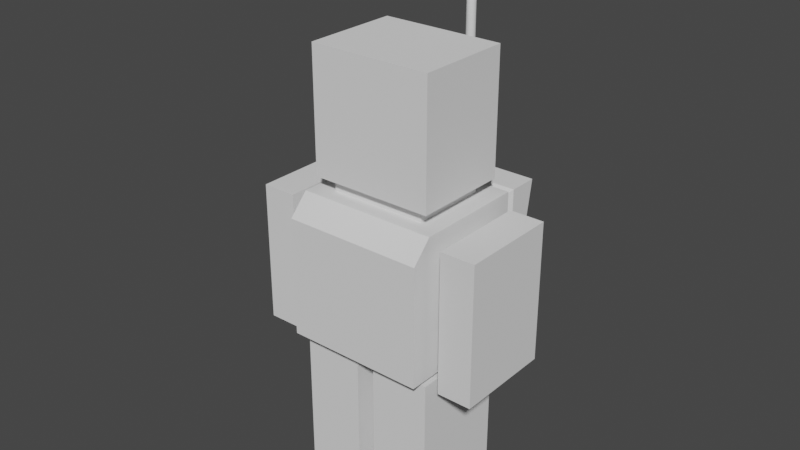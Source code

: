 # Source: supersignalboy.blend  (saved by Blender 2.91.10; exported with 4.5.12 LTS)
import bpy
from mathutils import Matrix  # noqa: F401  (used for matrix-valued properties, if any)

bpy.ops.wm.read_factory_settings(use_empty=True)
scene = bpy.context.scene
scene.name = 'Scene'

# ---- collections
col_collection = bpy.data.collections.new('Collection'); scene.collection.children.link(col_collection)

# ---- world
world_world = bpy.data.worlds.new('World'); scene.world = world_world
world_world.use_nodes = True; world_world.node_tree.nodes.clear()
_N = world_world.node_tree.nodes; _L = world_world.node_tree.links
n0 = _N.new('ShaderNodeOutputWorld'); n0.name = 'World Output'; n0.location = (300, 300)
n1 = _N.new('ShaderNodeBackground'); n1.name = 'Background'; n1.location = (10, 300)
n1.inputs[0].default_value = (0.05088, 0.05088, 0.05088, 1.0)
_L.new(n1.outputs[0], n0.inputs[0])
n0.is_active_output = True
world_world.color = (0.05088, 0.05088, 0.05088)
world_world.use_sun_shadow = False
world_world.sun_shadow_jitter_overblur = 0.0

# ---- meshes
me_cube_007 = bpy.data.meshes.new('Cube.007')
me_cube_007.from_pydata([(0.1477, 1.265, 4.14), (0.1392, 1.237, 4.14), (0.1697, 1.294, 4.035), (0.1697, 1.294, 4.082), (0.1664, 1.261, 4.035), (0.1664, 1.261, 4.082), (0.1568, 1.229, 4.035), (0.1568, 1.229, 4.082), (0.1411, 1.2, 4.035), (0.1411, 1.2, 4.082), (0.12, 1.174, 4.035), (0.12, 1.174, 4.082), (0.09426, 1.153, 4.035), (0.09426, 1.153, 4.082), (0.06493, 1.137, 4.035), (0.06493, 1.137, 4.082), (0.0331, 1.128, 4.035), (0.0331, 1.128, 4.082), (3.283e-07, 1.125, 4.035), (3.283e-07, 1.125, 4.082), (-0.0331, 1.128, 4.035), (-0.0331, 1.128, 4.082), (-0.06493, 1.137, 4.035), (-0.06493, 1.137, 4.082), (-0.09426, 1.153, 4.035), (-0.09426, 1.153, 4.082), (-0.12, 1.174, 4.035), (-0.12, 1.174, 4.082), (-0.1411, 1.2, 4.035), (-0.1411, 1.2, 4.082), (-0.1568, 1.229, 4.035), (-0.1568, 1.229, 4.082), (-0.1664, 1.261, 4.035), (-0.1664, 1.261, 4.082), (-0.1697, 1.294, 4.035), (-0.1697, 1.294, 4.082), (-0.1664, 1.327, 4.035), (-0.1664, 1.327, 4.082), (-0.1568, 1.359, 4.035), (-0.1568, 1.359, 4.082), (-0.1411, 1.388, 4.035), (-0.1411, 1.388, 4.082), (-0.12, 1.414, 4.035), (-0.12, 1.414, 4.082), (-0.09426, 1.435, 4.035), (-0.09426, 1.435, 4.082), (-0.06493, 1.451, 4.035), (-0.06493, 1.451, 4.082), (-0.0331, 1.461, 4.035), (-0.0331, 1.461, 4.082), (4.942e-07, 1.464, 4.035), (4.942e-07, 1.464, 4.082), (0.0331, 1.461, 4.035), (0.0331, 1.461, 4.082), (0.06493, 1.451, 4.035), (0.06493, 1.451, 4.082), (0.09426, 1.435, 4.035), (0.09426, 1.435, 4.082), (0.12, 1.414, 4.035), (0.12, 1.414, 4.082), (0.1411, 1.388, 4.035), (0.1411, 1.388, 4.082), (0.1568, 1.359, 4.035), (0.1568, 1.359, 4.082), (0.1664, 1.327, 4.035), (0.1664, 1.327, 4.082), (0.1253, 1.211, 4.14), (0.1065, 1.188, 4.14), (0.08369, 1.169, 4.14), (0.05765, 1.155, 4.14), (0.02939, 1.146, 4.14), (3.336e-07, 1.144, 4.14), (-0.02939, 1.146, 4.14), (-0.05765, 1.155, 4.14), (-0.08369, 1.169, 4.14), (-0.1065, 1.188, 4.14), (-0.1253, 1.211, 4.14), (-0.1392, 1.237, 4.14), (-0.1477, 1.265, 4.14), (-0.1506, 1.294, 4.14), (-0.1477, 1.324, 4.14), (-0.1392, 1.352, 4.14), (-0.1253, 1.378, 4.14), (-0.1065, 1.401, 4.14), (-0.08369, 1.419, 4.14), (-0.05765, 1.433, 4.14), (-0.02939, 1.442, 4.14), (4.808e-07, 1.445, 4.14), (0.02939, 1.442, 4.14), (0.05765, 1.433, 4.14), (0.08369, 1.419, 4.14), (0.1065, 1.401, 4.14), (0.1253, 1.378, 4.14), (0.1506, 1.294, 4.14), (0.1392, 1.352, 4.14), (0.1477, 1.324, 4.14), (0.1477, 1.324, 4.107), (0.1392, 1.352, 4.107), (0.1253, 1.378, 4.107), (0.1065, 1.401, 4.107), (0.08369, 1.419, 4.107), (0.05765, 1.433, 4.107), (0.02939, 1.442, 4.107), (4.808e-07, 1.445, 4.107), (-0.02939, 1.442, 4.107), (-0.05765, 1.433, 4.107), (-0.08369, 1.419, 4.107), (-0.1065, 1.401, 4.107), (-0.1253, 1.378, 4.107), (-0.1392, 1.352, 4.107), (-0.1477, 1.324, 4.107), (-0.1506, 1.294, 4.107), (-0.1477, 1.265, 4.107), (-0.1392, 1.237, 4.107), (-0.1253, 1.211, 4.107), (-0.1065, 1.188, 4.107), (-0.08369, 1.169, 4.107), (-0.05765, 1.155, 4.107), (-0.02939, 1.146, 4.107), (3.336e-07, 1.144, 4.107), (0.02939, 1.146, 4.107), (0.05765, 1.155, 4.107), (0.08369, 1.169, 4.107), (0.1065, 1.188, 4.107), (0.1253, 1.211, 4.107), (0.1392, 1.237, 4.107), (0.1506, 1.294, 4.107), (0.1477, 1.265, 4.107), (0.09134, 1.312, 4.14), (0.08604, 1.33, 4.14), (0.09312, 1.294, 4.14), (0.07743, 1.346, 4.14), (0.06585, 1.36, 4.14), (0.05174, 1.372, 4.14), (0.03564, 1.38, 4.14), (0.01817, 1.386, 4.14), (4.385e-07, 1.387, 4.14), (-0.01817, 1.386, 4.14), (-0.03564, 1.38, 4.14), (-0.05174, 1.372, 4.14), (-0.06585, 1.36, 4.14), (-0.07743, 1.346, 4.14), (-0.08604, 1.33, 4.14), (-0.09133, 1.312, 4.14), (-0.09312, 1.294, 4.14), (-0.09133, 1.276, 4.14), (-0.08604, 1.259, 4.14), (-0.07743, 1.242, 4.14), (-0.06585, 1.228, 4.14), (-0.05174, 1.217, 4.14), (-0.03564, 1.208, 4.14), (-0.01817, 1.203, 4.14), (3.475e-07, 1.201, 4.14), (0.01817, 1.203, 4.14), (0.03564, 1.208, 4.14), (0.07743, 1.242, 4.14), (0.08604, 1.259, 4.14), (0.09134, 1.276, 4.14), (0.06585, 1.228, 4.14), (0.05174, 1.217, 4.14), (0.09134, 1.312, 5.317), (0.08604, 1.33, 5.317), (0.09312, 1.294, 5.317), (0.07743, 1.346, 5.317), (0.06585, 1.36, 5.317), (0.05174, 1.372, 5.317), (0.03564, 1.38, 5.317), (0.01817, 1.386, 5.317), (4.385e-07, 1.387, 5.317), (-0.01817, 1.386, 5.317), (-0.03564, 1.38, 5.317), (-0.05174, 1.372, 5.317), (-0.06585, 1.36, 5.317), (-0.07743, 1.346, 5.317), (-0.08604, 1.33, 5.317), (-0.09133, 1.312, 5.317), (-0.09312, 1.294, 5.317), (-0.09133, 1.276, 5.317), (-0.08604, 1.259, 5.317), (-0.07743, 1.242, 5.317), (-0.06585, 1.228, 5.317), (-0.05174, 1.217, 5.317), (-0.03564, 1.208, 5.317), (-0.01817, 1.203, 5.317), (3.475e-07, 1.201, 5.317), (0.01817, 1.203, 5.317), (0.03564, 1.208, 5.317), (0.07743, 1.242, 5.317), (0.08604, 1.259, 5.317), (0.09134, 1.276, 5.317), (0.06585, 1.228, 5.317), (0.05174, 1.217, 5.317), (0.06196, 1.307, 5.317), (0.05836, 1.318, 5.317), (0.06317, 1.294, 5.317), (0.05253, 1.329, 5.317), (0.04467, 1.339, 5.317), (0.0351, 1.347, 5.317), (0.02418, 1.353, 5.317), (0.01232, 1.356, 5.317), (4.183e-07, 1.357, 5.317), (-0.01232, 1.356, 5.317), (-0.02417, 1.353, 5.317), (-0.0351, 1.347, 5.317), (-0.04467, 1.339, 5.317), (-0.05253, 1.329, 5.317), (-0.05836, 1.318, 5.317), (-0.06196, 1.307, 5.317), (-0.06317, 1.294, 5.317), (-0.06196, 1.282, 5.317), (-0.05836, 1.27, 5.317), (-0.05253, 1.259, 5.317), (-0.04467, 1.25, 5.317), (-0.0351, 1.242, 5.317), (-0.02417, 1.236, 5.317), (-0.01232, 1.232, 5.317), (3.566e-07, 1.231, 5.317), (0.01232, 1.232, 5.317), (0.02418, 1.236, 5.317), (0.05253, 1.259, 5.317), (0.05836, 1.27, 5.317), (0.06196, 1.282, 5.317), (0.04467, 1.25, 5.317), (0.0351, 1.242, 5.317), (0.06196, 1.307, 7.146), (0.05836, 1.318, 7.146), (0.06317, 1.294, 7.146), (0.05253, 1.329, 7.146), (0.04467, 1.339, 7.146), (0.0351, 1.347, 7.146), (0.02418, 1.353, 7.146), (0.01232, 1.356, 7.146), (4.183e-07, 1.357, 7.146), (-0.01232, 1.356, 7.146), (-0.02417, 1.353, 7.146), (-0.0351, 1.347, 7.146), (-0.04467, 1.339, 7.146), (-0.05253, 1.329, 7.146), (-0.05836, 1.318, 7.146), (-0.06196, 1.307, 7.146), (-0.06317, 1.294, 7.146), (-0.06196, 1.282, 7.146), (-0.05836, 1.27, 7.146), (-0.05253, 1.259, 7.146), (-0.04467, 1.25, 7.146), (-0.0351, 1.242, 7.146), (-0.02417, 1.236, 7.146), (-0.01232, 1.232, 7.146), (3.566e-07, 1.231, 7.146), (0.01232, 1.232, 7.146), (0.02418, 1.236, 7.146), (0.05253, 1.259, 7.146), (0.05836, 1.27, 7.146), (0.06196, 1.282, 7.146), (0.04467, 1.25, 7.146), (0.0351, 1.242, 7.146), (3.731e-07, 1.294, 7.03), (-0.06109, 1.21, 7.094), (-0.09885, 1.326, 7.094), (3.776e-07, 1.398, 7.094), (0.09885, 1.326, 7.094), (0.06109, 1.21, 7.094), (-0.09885, 1.262, 7.198), (-0.06109, 1.378, 7.198), (0.06109, 1.378, 7.198), (0.09885, 1.262, 7.198), (3.686e-07, 1.19, 7.198), (3.731e-07, 1.294, 7.262), (-0.0581, 1.313, 7.047), (-0.03591, 1.245, 7.047), (-0.09401, 1.264, 7.085), (3.688e-07, 1.195, 7.085), (0.03591, 1.245, 7.047), (3.758e-07, 1.355, 7.047), (-0.0581, 1.374, 7.085), (0.0581, 1.313, 7.047), (0.0581, 1.374, 7.085), (0.09401, 1.264, 7.085), (-0.03591, 1.184, 7.146), (0.03591, 1.184, 7.146), (-0.1162, 1.294, 7.146), (-0.09401, 1.226, 7.146), (-0.03591, 1.405, 7.146), (-0.09401, 1.363, 7.146), (0.09401, 1.363, 7.146), (0.03591, 1.405, 7.146), (0.09401, 1.226, 7.146), (0.1162, 1.294, 7.146), (-0.0581, 1.214, 7.207), (-0.09401, 1.325, 7.207), (3.774e-07, 1.393, 7.207), (0.09401, 1.325, 7.207), (0.0581, 1.214, 7.207), (-0.0581, 1.275, 7.245), (3.704e-07, 1.233, 7.245), (-0.03591, 1.344, 7.245), (0.03591, 1.344, 7.245), (0.0581, 1.275, 7.245), (-0.6944, -0.5463, 4.315), (-0.8783, -0.691, 6.071), (0.6944, -0.5463, 4.315), (0.8783, -0.691, 6.071), (0.6944, 0.5463, 4.315), (-0.6944, 0.5463, 4.315), (-0.8783, 0.691, 6.071), (0.8783, 0.691, 6.071), (0.8783, 0.691, 4.315), (-0.8783, 0.691, 4.315), (0.8783, -0.691, 4.315), (-0.8783, -0.691, 4.315), (0.6944, 0.5463, 4.113), (-0.6944, 0.5463, 4.113), (0.6944, -0.5463, 4.113), (-0.6944, -0.5463, 4.113), (-0.8233, 0.8354, 2.29), (-0.8233, 0.8354, 3.937), (0.8233, 0.8354, 2.29), (0.8233, 0.8354, 3.937), (-0.8706, -0.8107, 2.113), (0.8706, -0.8107, 2.113), (-1.0, -0.4896, 3.76), (-1.0, -0.7748, 4.113), (1.0, -0.7748, 4.113), (1.0, -0.4896, 3.76), (0.8706, 0.5947, 2.113), (-0.8706, 0.5947, 2.113), (-1.0, 0.8354, 4.113), (1.0, 0.8354, 4.113), (0.8233, 0.9255, 2.29), (-0.8233, 0.9255, 2.29), (-0.8233, 0.9255, 3.937), (0.8233, 0.9255, 3.937), (0.9211, 1.07, 2.192), (-0.9211, 1.07, 2.192), (-0.9211, 1.07, 4.035), (0.9211, 1.07, 4.035), (0.9211, 1.187, 2.192), (-0.9211, 1.187, 2.192), (-0.9211, 1.496, 4.035), (0.9211, 1.496, 4.035), (1.0, 0.2736, 3.088), (-1.0, 0.2736, 3.088), (1.0, -0.4896, 3.088), (-1.0, -0.4896, 3.088), (0.8706, 0.5947, 1.933), (-0.8706, 0.5947, 1.933), (0.8706, -0.8107, 1.933), (-0.8706, -0.8107, 1.933), (-1.0, 0.2736, 3.76), (1.0, 0.2736, 3.76), (1.0, 0.8354, 3.82), (1.0, 0.8354, 2.113), (1.0, -1.051, 2.113), (-1.0, 0.8354, 2.113), (-1.0, -1.051, 2.113), (1.0, -1.051, 3.82), (-1.0, -1.051, 3.82), (-1.0, 0.8354, 3.82), (-1.196, 0.2736, 3.088), (-1.196, -0.4896, 3.088), (-1.196, -0.4896, 3.76), (-1.196, 0.2736, 3.76), (1.196, 0.2736, 3.76), (1.196, 0.2736, 3.088), (1.196, -0.4896, 3.088), (1.196, -0.4896, 3.76), (1.0, 0.5994, 0.01392), (1.0, 0.5994, 2.014), (0.1347, 0.5994, 0.01392), (0.1347, 0.5994, 2.014), (1.0, -0.8155, 0.01392), (1.0, -0.8155, 2.014), (0.1347, -0.8155, 0.01392), (0.1347, -0.8155, 2.014), (1.689, 0.5994, 2.005), (1.689, 0.5994, 4.005), (1.196, 0.5994, 2.005), (1.196, 0.5994, 4.005), (1.689, -0.8155, 2.005), (1.689, -0.8155, 4.005), (1.196, -0.8155, 2.005), (1.196, -0.8155, 4.005), (-1.689, 0.5994, 2.005), (-1.689, 0.5994, 4.005), (-1.196, 0.5994, 2.005), (-1.196, 0.5994, 4.005), (-1.689, -0.8155, 2.005), (-1.689, -0.8155, 4.005), (-1.196, -0.8155, 2.005), (-1.196, -0.8155, 4.005), (-1.0, 0.5994, 0.01392), (-1.0, 0.5994, 2.014), (-0.1347, 0.5994, 0.01392), (-0.1347, 0.5994, 2.014), (-1.0, -0.8155, 0.01392), (-1.0, -0.8155, 2.014), (-0.1347, -0.8155, 0.01392), (-0.1347, -0.8155, 2.014)], [], [(105, 85, 86, 104), (57, 100, 99, 59), (2, 3, 5, 4), (119, 71, 72, 118), (63, 97, 96, 65), (4, 5, 7, 6), (104, 86, 87, 103), (47, 105, 104, 49), (6, 7, 9, 8), (117, 73, 74, 116), (31, 113, 112, 33), (8, 9, 11, 10), (103, 87, 88, 102), (15, 121, 120, 17), (10, 11, 13, 12), (116, 74, 75, 115), (53, 102, 101, 55), (12, 13, 15, 14), (102, 88, 89, 101), (37, 110, 109, 39), (14, 15, 17, 16), (115, 75, 76, 114), (21, 118, 117, 23), (16, 17, 19, 18), (101, 89, 90, 100), (5, 127, 125, 7), (18, 19, 21, 20), (114, 76, 77, 113), (65, 96, 126, 3), (20, 21, 23, 22), (126, 93, 0, 127), (59, 99, 98, 61), (22, 23, 25, 24), (100, 90, 91, 99), (43, 107, 106, 45), (24, 25, 27, 26), (96, 95, 93, 126), (27, 115, 114, 29), (26, 27, 29, 28), (113, 77, 78, 112), (11, 123, 122, 13), (28, 29, 31, 30), (127, 0, 1, 125), (49, 104, 103, 51), (30, 31, 33, 32), (99, 91, 92, 98), (33, 112, 111, 35), (32, 33, 35, 34), (97, 94, 95, 96), (17, 120, 119, 19), (34, 35, 37, 36), (112, 78, 79, 111), (55, 101, 100, 57), (36, 37, 39, 38), (125, 1, 66, 124), (39, 109, 108, 41), (38, 39, 41, 40), (98, 92, 94, 97), (23, 117, 116, 25), (40, 41, 43, 42), (111, 79, 80, 110), (7, 125, 124, 9), (42, 43, 45, 44), (124, 66, 67, 123), (61, 98, 97, 63), (44, 45, 47, 46), (110, 80, 81, 109), (45, 106, 105, 47), (46, 47, 49, 48), (123, 67, 68, 122), (29, 114, 113, 31), (48, 49, 51, 50), (109, 81, 82, 108), (13, 122, 121, 15), (50, 51, 53, 52), (122, 68, 69, 121), (3, 126, 127, 5), (52, 53, 55, 54), (108, 82, 83, 107), (51, 103, 102, 53), (54, 55, 57, 56), (121, 69, 70, 120), (35, 111, 110, 37), (56, 57, 59, 58), (107, 83, 84, 106), (19, 119, 118, 21), (58, 59, 61, 60), (41, 108, 107, 43), (25, 116, 115, 27), (60, 61, 63, 62), (9, 124, 123, 11), (93, 130, 157, 0), (62, 63, 65, 64), (118, 72, 73, 117), (120, 70, 71, 119), (64, 65, 3, 2), (2, 4, 6, 8, 10, 12, 14, 16, 18, 20, 22, 24, 26, 28, 30, 32, 34, 36, 38, 40, 42, 44, 46, 48, 50, 52, 54, 56, 58, 60, 62, 64), (106, 84, 85, 105), (156, 188, 187, 155), (73, 150, 149, 74), (81, 142, 141, 82), (89, 134, 133, 90), (69, 154, 153, 70), (78, 145, 144, 79), (86, 137, 136, 87), (94, 129, 128, 95), (66, 155, 158, 67), (75, 148, 147, 76), (83, 140, 139, 84), (91, 132, 131, 92), (72, 151, 150, 73), (80, 143, 142, 81), (88, 135, 134, 89), (1, 156, 155, 66), (77, 146, 145, 78), (85, 138, 137, 86), (95, 128, 130, 93), (67, 158, 159, 68), (68, 159, 154, 69), (74, 149, 148, 75), (82, 141, 140, 83), (90, 133, 132, 91), (70, 153, 152, 71), (71, 152, 151, 72), (79, 144, 143, 80), (87, 136, 135, 88), (0, 157, 156, 1), (76, 147, 146, 77), (84, 139, 138, 85), (92, 131, 129, 94), (160, 192, 194, 162), (141, 173, 172, 140), (157, 189, 188, 156), (142, 174, 173, 141), (129, 161, 160, 128), (155, 187, 190, 158), (143, 175, 174, 142), (128, 160, 162, 130), (159, 191, 186, 154), (144, 176, 175, 143), (131, 163, 161, 129), (130, 162, 189, 157), (145, 177, 176, 144), (132, 164, 163, 131), (158, 190, 191, 159), (146, 178, 177, 145), (133, 165, 164, 132), (153, 185, 184, 152), (147, 179, 178, 146), (134, 166, 165, 133), (148, 180, 179, 147), (135, 167, 166, 134), (149, 181, 180, 148), (136, 168, 167, 135), (150, 182, 181, 149), (137, 169, 168, 136), (151, 183, 182, 150), (138, 170, 169, 137), (152, 184, 183, 151), (139, 171, 170, 138), (154, 186, 185, 153), (140, 172, 171, 139), (197, 229, 228, 196), (191, 223, 218, 186), (176, 208, 207, 175), (163, 195, 193, 161), (162, 194, 221, 189), (177, 209, 208, 176), (164, 196, 195, 163), (190, 222, 223, 191), (178, 210, 209, 177), (165, 197, 196, 164), (185, 217, 216, 184), (179, 211, 210, 178), (166, 198, 197, 165), (180, 212, 211, 179), (167, 199, 198, 166), (181, 213, 212, 180), (168, 200, 199, 167), (182, 214, 213, 181), (169, 201, 200, 168), (183, 215, 214, 182), (170, 202, 201, 169), (184, 216, 215, 183), (171, 203, 202, 170), (186, 218, 217, 185), (172, 204, 203, 171), (188, 220, 219, 187), (173, 205, 204, 172), (189, 221, 220, 188), (174, 206, 205, 173), (161, 193, 192, 160), (187, 219, 222, 190), (175, 207, 206, 174), (253, 226, 224, 225, 227, 228, 229, 230, 231, 232, 233, 234, 235, 236, 237, 238, 239, 240, 241, 242, 243, 244, 245, 246, 247, 248, 249, 250, 255, 254, 251, 252), (217, 249, 248, 216), (211, 243, 242, 210), (198, 230, 229, 197), (212, 244, 243, 211), (199, 231, 230, 198), (213, 245, 244, 212), (200, 232, 231, 199), (214, 246, 245, 213), (201, 233, 232, 200), (215, 247, 246, 214), (202, 234, 233, 201), (216, 248, 247, 215), (203, 235, 234, 202), (218, 250, 249, 217), (204, 236, 235, 203), (220, 252, 251, 219), (205, 237, 236, 204), (221, 253, 252, 220), (206, 238, 237, 205), (193, 225, 224, 192), (219, 251, 254, 222), (207, 239, 238, 206), (192, 224, 226, 194), (223, 255, 250, 218), (208, 240, 239, 207), (195, 227, 225, 193), (194, 226, 253, 221), (209, 241, 240, 208), (196, 228, 227, 195), (222, 254, 255, 223), (210, 242, 241, 209), (256, 269, 268), (257, 269, 271), (256, 268, 273), (256, 273, 275), (256, 275, 272), (257, 271, 278), (258, 270, 280), (259, 274, 282), (260, 276, 284), (261, 277, 286), (257, 278, 281), (258, 280, 283), (259, 282, 285), (260, 284, 287), (261, 286, 279), (262, 288, 293), (263, 289, 295), (264, 290, 296), (265, 291, 297), (266, 292, 294), (294, 297, 267), (294, 292, 297), (292, 265, 297), (297, 296, 267), (297, 291, 296), (291, 264, 296), (296, 295, 267), (296, 290, 295), (290, 263, 295), (295, 293, 267), (295, 289, 293), (289, 262, 293), (293, 294, 267), (293, 288, 294), (288, 266, 294), (279, 292, 266), (279, 286, 292), (286, 265, 292), (287, 291, 265), (287, 284, 291), (284, 264, 291), (285, 290, 264), (285, 282, 290), (282, 263, 290), (283, 289, 263), (283, 280, 289), (280, 262, 289), (281, 288, 262), (281, 278, 288), (278, 266, 288), (286, 287, 265), (286, 277, 287), (277, 260, 287), (284, 285, 264), (284, 276, 285), (276, 259, 285), (282, 283, 263), (282, 274, 283), (274, 258, 283), (280, 281, 262), (280, 270, 281), (270, 257, 281), (278, 279, 266), (278, 271, 279), (271, 261, 279), (272, 277, 261), (272, 275, 277), (275, 260, 277), (275, 276, 260), (275, 273, 276), (273, 259, 276), (273, 274, 259), (273, 268, 274), (268, 258, 274), (271, 272, 261), (271, 269, 272), (269, 256, 272), (268, 270, 258), (268, 269, 270), (269, 257, 270), (306, 305, 301, 308), (308, 301, 299, 309), (309, 299, 304, 307), (302, 300, 312, 310), (301, 305, 304, 299), (306, 307, 304, 305), (302, 303, 307, 306), (300, 302, 306, 308), (298, 300, 308, 309), (303, 298, 309, 307), (300, 298, 313, 312), (303, 302, 310, 311), (298, 303, 311, 313), (315, 317, 331, 330), (357, 356, 321, 326), (355, 350, 327, 322), (318, 325, 345, 347), (352, 355, 356, 354), (322, 321, 356, 355), (322, 327, 326, 321), (314, 316, 351, 353), (315, 314, 353, 357, 326), (317, 315, 326, 327), (316, 317, 327, 350, 351), (331, 328, 332, 335), (316, 314, 329, 328), (317, 316, 328, 331), (314, 315, 330, 329), (333, 334, 338, 337), (329, 330, 334, 333), (330, 331, 335, 334), (328, 329, 333, 332), (337, 338, 339, 336), (334, 335, 339, 338), (332, 333, 337, 336), (335, 332, 336, 339), (324, 325, 353, 351), (319, 324, 351, 352), (318, 319, 352, 354), (325, 318, 354, 353), (324, 319, 346, 344), (319, 318, 347, 346), (325, 324, 344, 345), (320, 348, 361, 360), (340, 349, 362, 363), (349, 340, 351, 350), (340, 342, 352, 351), (343, 341, 353, 354), (342, 323, 355, 352), (320, 343, 354, 356), (341, 348, 357, 353), (348, 320, 356, 357), (323, 349, 350, 355), (343, 320, 360, 359), (341, 343, 359, 358), (348, 341, 358, 361), (349, 323, 365, 362), (323, 342, 364, 365), (342, 340, 363, 364), (366, 368, 369, 367), (368, 372, 373, 369), (372, 370, 371, 373), (370, 366, 367, 371), (368, 366, 370, 372), (373, 371, 367, 369), (374, 376, 377, 375), (376, 380, 381, 377), (380, 378, 379, 381), (378, 374, 375, 379), (376, 374, 378, 380), (381, 379, 375, 377), (382, 383, 385, 384), (384, 385, 389, 388), (388, 389, 387, 386), (386, 387, 383, 382), (384, 388, 386, 382), (389, 385, 383, 387), (390, 391, 393, 392), (392, 393, 397, 396), (396, 397, 395, 394), (394, 395, 391, 390), (392, 396, 394, 390), (397, 393, 391, 395)])
_uv = me_cube_007.uv_layers.new(name='UVMap')
_uv.uv.foreach_set('vector', [0.3125, 1.0, 0.3125, 1.0, 0.2812, 1.0, 0.2812, 1.0, 0.1562, 1.0, 0.1562, 1.0, 0.125, 1.0, 0.125, 1.0, 1.0, 0.5, 1.0, 1.0, 0.9688, 1.0, 0.9688, 0.5, 0.75, 1.0, 0.75, 1.0, 0.7188, 1.0, 0.7188, 1.0, 0.0625, 1.0, 0.0625, 1.0, 0.03125, 1.0, 0.03125, 1.0, 0.9688, 0.5, 0.9688, 1.0, 0.9375, 1.0, 0.9375, 0.5, 0.2812, 1.0, 0.2812, 1.0, 0.25, 1.0, 0.25, 1.0, 0.3125, 1.0, 0.3125, 1.0, 0.2812, 1.0, 0.2812, 1.0, 0.9375, 0.5, 0.9375, 1.0, 0.9062, 1.0, 0.9062, 0.5, 0.6875, 1.0, 0.6875, 1.0, 0.6562, 1.0, 0.6562, 1.0, 0.5625, 1.0, 0.5625, 1.0, 0.5312, 1.0, 0.5312, 1.0, 0.9062, 0.5, 0.9062, 1.0, 0.875, 1.0, 0.875, 0.5, 0.25, 1.0, 0.25, 1.0, 0.2188, 1.0, 0.2188, 1.0, 0.8125, 1.0, 0.8125, 1.0, 0.7812, 1.0, 0.7812, 1.0, 0.875, 0.5, 0.875, 1.0, 0.8438, 1.0, 0.8438, 0.5, 0.6562, 1.0, 0.6562, 1.0, 0.625, 1.0, 0.625, 1.0, 0.2188, 1.0, 0.2188, 1.0, 0.1875, 1.0, 0.1875, 1.0, 0.8438, 0.5, 0.8438, 1.0, 0.8125, 1.0, 0.8125, 0.5, 0.2188, 1.0, 0.2188, 1.0, 0.1875, 1.0, 0.1875, 1.0, 0.4688, 1.0, 0.4688, 1.0, 0.4375, 1.0, 0.4375, 1.0, 0.8125, 0.5, 0.8125, 1.0, 0.7812, 1.0, 0.7812, 0.5, 0.625, 1.0, 0.625, 1.0, 0.5938, 1.0, 0.5938, 1.0, 0.7188, 1.0, 0.7188, 1.0, 0.6875, 1.0, 0.6875, 1.0, 0.7812, 0.5, 0.7812, 1.0, 0.75, 1.0, 0.75, 0.5, 0.1875, 1.0, 0.1875, 1.0, 0.1562, 1.0, 0.1562, 1.0, 0.9688, 1.0, 0.9688, 1.0, 0.9375, 1.0, 0.9375, 1.0, 0.75, 0.5, 0.75, 1.0, 0.7188, 1.0, 0.7188, 0.5, 0.5938, 1.0, 0.5938, 1.0, 0.5625, 1.0, 0.5625, 1.0, 0.03125, 1.0, 0.03125, 1.0, 0.0, 1.0, 0.0, 1.0, 0.7188, 0.5, 0.7188, 1.0, 0.6875, 1.0, 0.6875, 0.5, 1.0, 1.0, 1.0, 1.0, 0.9688, 1.0, 0.9688, 1.0, 0.125, 1.0, 0.125, 1.0, 0.09375, 1.0, 0.09375, 1.0, 0.6875, 0.5, 0.6875, 1.0, 0.6562, 1.0, 0.6562, 0.5, 0.1562, 1.0, 0.1562, 1.0, 0.125, 1.0, 0.125, 1.0, 0.375, 1.0, 0.375, 1.0, 0.3438, 1.0, 0.3438, 1.0, 0.6562, 0.5, 0.6562, 1.0, 0.625, 1.0, 0.625, 0.5, 0.03125, 1.0, 0.03125, 1.0, 0.0, 1.0, 0.0, 1.0, 0.625, 1.0, 0.625, 1.0, 0.5938, 1.0, 0.5938, 1.0, 0.625, 0.5, 0.625, 1.0, 0.5938, 1.0, 0.5938, 0.5, 0.5625, 1.0, 0.5625, 1.0, 0.5312, 1.0, 0.5312, 1.0, 0.875, 1.0, 0.875, 1.0, 0.8438, 1.0, 0.8438, 1.0, 0.5938, 0.5, 0.5938, 1.0, 0.5625, 1.0, 0.5625, 0.5, 0.9688, 1.0, 0.9688, 1.0, 0.9375, 1.0, 0.9375, 1.0, 0.2812, 1.0, 0.2812, 1.0, 0.25, 1.0, 0.25, 1.0, 0.5625, 0.5, 0.5625, 1.0, 0.5312, 1.0, 0.5312, 0.5, 0.125, 1.0, 0.125, 1.0, 0.09375, 1.0, 0.09375, 1.0, 0.5312, 1.0, 0.5312, 1.0, 0.5, 1.0, 0.5, 1.0, 0.5312, 0.5, 0.5312, 1.0, 0.5, 1.0, 0.5, 0.5, 0.0625, 1.0, 0.0625, 1.0, 0.03125, 1.0, 0.03125, 1.0, 0.7812, 1.0, 0.7812, 1.0, 0.75, 1.0, 0.75, 1.0, 0.5, 0.5, 0.5, 1.0, 0.4688, 1.0, 0.4688, 0.5, 0.5312, 1.0, 0.5312, 1.0, 0.5, 1.0, 0.5, 1.0, 0.1875, 1.0, 0.1875, 1.0, 0.1562, 1.0, 0.1562, 1.0, 0.4688, 0.5, 0.4688, 1.0, 0.4375, 1.0, 0.4375, 0.5, 0.9375, 1.0, 0.9375, 1.0, 0.9062, 1.0, 0.9062, 1.0, 0.4375, 1.0, 0.4375, 1.0, 0.4062, 1.0, 0.4062, 1.0, 0.4375, 0.5, 0.4375, 1.0, 0.4062, 1.0, 0.4062, 0.5, 0.09375, 1.0, 0.09375, 1.0, 0.0625, 1.0, 0.0625, 1.0, 0.6875, 1.0, 0.6875, 1.0, 0.6562, 1.0, 0.6562, 1.0, 0.4062, 0.5, 0.4062, 1.0, 0.375, 1.0, 0.375, 0.5, 0.5, 1.0, 0.5, 1.0, 0.4688, 1.0, 0.4688, 1.0, 0.9375, 1.0, 0.9375, 1.0, 0.9062, 1.0, 0.9062, 1.0, 0.375, 0.5, 0.375, 1.0, 0.3438, 1.0, 0.3438, 0.5, 0.9062, 1.0, 0.9062, 1.0, 0.875, 1.0, 0.875, 1.0, 0.09375, 1.0, 0.09375, 1.0, 0.0625, 1.0, 0.0625, 1.0, 0.3438, 0.5, 0.3438, 1.0, 0.3125, 1.0, 0.3125, 0.5, 0.4688, 1.0, 0.4688, 1.0, 0.4375, 1.0, 0.4375, 1.0, 0.3438, 1.0, 0.3438, 1.0, 0.3125, 1.0, 0.3125, 1.0, 0.3125, 0.5, 0.3125, 1.0, 0.2812, 1.0, 0.2812, 0.5, 0.875, 1.0, 0.875, 1.0, 0.8438, 1.0, 0.8438, 1.0, 0.5938, 1.0, 0.5938, 1.0, 0.5625, 1.0, 0.5625, 1.0, 0.2812, 0.5, 0.2812, 1.0, 0.25, 1.0, 0.25, 0.5, 0.4375, 1.0, 0.4375, 1.0, 0.4062, 1.0, 0.4062, 1.0, 0.8438, 1.0, 0.8438, 1.0, 0.8125, 1.0, 0.8125, 1.0, 0.25, 0.5, 0.25, 1.0, 0.2188, 1.0, 0.2188, 0.5, 0.8438, 1.0, 0.8438, 1.0, 0.8125, 1.0, 0.8125, 1.0, 1.0, 1.0, 1.0, 1.0, 0.9688, 1.0, 0.9688, 1.0, 0.2188, 0.5, 0.2188, 1.0, 0.1875, 1.0, 0.1875, 0.5, 0.4062, 1.0, 0.4062, 1.0, 0.375, 1.0, 0.375, 1.0, 0.25, 1.0, 0.25, 1.0, 0.2188, 1.0, 0.2188, 1.0, 0.1875, 0.5, 0.1875, 1.0, 0.1562, 1.0, 0.1562, 0.5, 0.8125, 1.0, 0.8125, 1.0, 0.7812, 1.0, 0.7812, 1.0, 0.5, 1.0, 0.5, 1.0, 0.4688, 1.0, 0.4688, 1.0, 0.1562, 0.5, 0.1562, 1.0, 0.125, 1.0, 0.125, 0.5, 0.375, 1.0, 0.375, 1.0, 0.3438, 1.0, 0.3438, 1.0, 0.75, 1.0, 0.75, 1.0, 0.7188, 1.0, 0.7188, 1.0, 0.125, 0.5, 0.125, 1.0, 0.09375, 1.0, 0.09375, 0.5, 0.4062, 1.0, 0.4062, 1.0, 0.375, 1.0, 0.375, 1.0, 0.6562, 1.0, 0.6562, 1.0, 0.625, 1.0, 0.625, 1.0, 0.09375, 0.5, 0.09375, 1.0, 0.0625, 1.0, 0.0625, 0.5, 0.9062, 1.0, 0.9062, 1.0, 0.875, 1.0, 0.875, 1.0, 1.0, 1.0, 1.0, 1.0, 0.9688, 1.0, 0.9688, 1.0, 0.0625, 0.5, 0.0625, 1.0, 0.03125, 1.0, 0.03125, 0.5, 0.7188, 1.0, 0.7188, 1.0, 0.6875, 1.0, 0.6875, 1.0, 0.7812, 1.0, 0.7812, 1.0, 0.75, 1.0, 0.75, 1.0, 0.03125, 0.5, 0.03125, 1.0, 0.0, 1.0, 0.0, 0.5, 0.75, 0.49, 0.7968, 0.4854, 0.8418, 0.4717, 0.8833, 0.4496, 0.9197, 0.4197, 0.9496, 0.3833, 0.9717, 0.3418, 0.9854, 0.2968, 0.99, 0.25, 0.9854, 0.2032, 0.9717, 0.1582, 0.9496, 0.1167, 0.9197, 0.08029, 0.8833, 0.05045, 0.8418, 0.02827, 0.7968, 0.01461, 0.75, 0.01, 0.7032, 0.01461, 0.6582, 0.02827, 0.6167, 0.05045, 0.5803, 0.08029, 0.5504, 0.1167, 0.5283, 0.1582, 0.5146, 0.2032, 0.51, 0.25, 0.5146, 0.2968, 0.5283, 0.3418, 0.5504, 0.3833, 0.5803, 0.4197, 0.6167, 0.4496, 0.6582, 0.4717, 0.7032, 0.4854, 0.3438, 1.0, 0.3438, 1.0, 0.3125, 1.0, 0.3125, 1.0, 0.9375, 1.0, 0.9375, 1.0, 0.9062, 1.0, 0.9062, 1.0, 0.6875, 1.0, 0.6875, 1.0, 0.6562, 1.0, 0.6562, 1.0, 0.4375, 1.0, 0.4375, 1.0, 0.4062, 1.0, 0.4062, 1.0, 0.1875, 1.0, 0.1875, 1.0, 0.1562, 1.0, 0.1562, 1.0, 0.8125, 1.0, 0.8125, 1.0, 0.7812, 1.0, 0.7812, 1.0, 0.5312, 1.0, 0.5312, 1.0, 0.5, 1.0, 0.5, 1.0, 0.2812, 1.0, 0.2812, 1.0, 0.25, 1.0, 0.25, 1.0, 0.0625, 1.0, 0.0625, 1.0, 0.03125, 1.0, 0.03125, 1.0, 0.9062, 1.0, 0.9062, 1.0, 0.875, 1.0, 0.875, 1.0, 0.625, 1.0, 0.625, 1.0, 0.5938, 1.0, 0.5938, 1.0, 0.375, 1.0, 0.375, 1.0, 0.3438, 1.0, 0.3438, 1.0, 0.125, 1.0, 0.125, 1.0, 0.09375, 1.0, 0.09375, 1.0, 0.7188, 1.0, 0.7188, 1.0, 0.6875, 1.0, 0.6875, 1.0, 0.4688, 1.0, 0.4688, 1.0, 0.4375, 1.0, 0.4375, 1.0, 0.2188, 1.0, 0.2188, 1.0, 0.1875, 1.0, 0.1875, 1.0, 0.9375, 1.0, 0.9375, 1.0, 0.9062, 1.0, 0.9062, 1.0, 0.5625, 1.0, 0.5625, 1.0, 0.5312, 1.0, 0.5312, 1.0, 0.3125, 1.0, 0.3125, 1.0, 0.2812, 1.0, 0.2812, 1.0, 0.03125, 1.0, 0.03125, 1.0, 0.0, 1.0, 0.0, 1.0, 0.875, 1.0, 0.875, 1.0, 0.8438, 1.0, 0.8438, 1.0, 0.8438, 1.0, 0.8438, 1.0, 0.8125, 1.0, 0.8125, 1.0, 0.6562, 1.0, 0.6562, 1.0, 0.625, 1.0, 0.625, 1.0, 0.4062, 1.0, 0.4062, 1.0, 0.375, 1.0, 0.375, 1.0, 0.1562, 1.0, 0.1562, 1.0, 0.125, 1.0, 0.125, 1.0, 0.7812, 1.0, 0.7812, 1.0, 0.75, 1.0, 0.75, 1.0, 0.75, 1.0, 0.75, 1.0, 0.7188, 1.0, 0.7188, 1.0, 0.5, 1.0, 0.5, 1.0, 0.4688, 1.0, 0.4688, 1.0, 0.25, 1.0, 0.25, 1.0, 0.2188, 1.0, 0.2188, 1.0, 0.9688, 1.0, 0.9688, 1.0, 0.9375, 1.0, 0.9375, 1.0, 0.5938, 1.0, 0.5938, 1.0, 0.5625, 1.0, 0.5625, 1.0, 0.3438, 1.0, 0.3438, 1.0, 0.3125, 1.0, 0.3125, 1.0, 0.09375, 1.0, 0.09375, 1.0, 0.0625, 1.0, 0.0625, 1.0, 0.03125, 1.0, 0.03125, 1.0, 0.0, 1.0, 0.0, 1.0, 0.4062, 1.0, 0.4062, 1.0, 0.375, 1.0, 0.375, 1.0, 0.9688, 1.0, 0.9688, 1.0, 0.9375, 1.0, 0.9375, 1.0, 0.4375, 1.0, 0.4375, 1.0, 0.4062, 1.0, 0.4062, 1.0, 0.0625, 1.0, 0.0625, 1.0, 0.03125, 1.0, 0.03125, 1.0, 0.9062, 1.0, 0.9062, 1.0, 0.875, 1.0, 0.875, 1.0, 0.4688, 1.0, 0.4688, 1.0, 0.4375, 1.0, 0.4375, 1.0, 0.03125, 1.0, 0.03125, 1.0, 0.0, 1.0, 0.0, 1.0, 0.8438, 1.0, 0.8438, 1.0, 0.8125, 1.0, 0.8125, 1.0, 0.5, 1.0, 0.5, 1.0, 0.4688, 1.0, 0.4688, 1.0, 0.09375, 1.0, 0.09375, 1.0, 0.0625, 1.0, 0.0625, 1.0, 1.0, 1.0, 1.0, 1.0, 0.9688, 1.0, 0.9688, 1.0, 0.5312, 1.0, 0.5312, 1.0, 0.5, 1.0, 0.5, 1.0, 0.125, 1.0, 0.125, 1.0, 0.09375, 1.0, 0.09375, 1.0, 0.875, 1.0, 0.875, 1.0, 0.8438, 1.0, 0.8438, 1.0, 0.5625, 1.0, 0.5625, 1.0, 0.5312, 1.0, 0.5312, 1.0, 0.1562, 1.0, 0.1562, 1.0, 0.125, 1.0, 0.125, 1.0, 0.7812, 1.0, 0.7812, 1.0, 0.75, 1.0, 0.75, 1.0, 0.5938, 1.0, 0.5938, 1.0, 0.5625, 1.0, 0.5625, 1.0, 0.1875, 1.0, 0.1875, 1.0, 0.1562, 1.0, 0.1562, 1.0, 0.625, 1.0, 0.625, 1.0, 0.5938, 1.0, 0.5938, 1.0, 0.2188, 1.0, 0.2188, 1.0, 0.1875, 1.0, 0.1875, 1.0, 0.6562, 1.0, 0.6562, 1.0, 0.625, 1.0, 0.625, 1.0, 0.25, 1.0, 0.25, 1.0, 0.2188, 1.0, 0.2188, 1.0, 0.6875, 1.0, 0.6875, 1.0, 0.6562, 1.0, 0.6562, 1.0, 0.2812, 1.0, 0.2812, 1.0, 0.25, 1.0, 0.25, 1.0, 0.7188, 1.0, 0.7188, 1.0, 0.6875, 1.0, 0.6875, 1.0, 0.3125, 1.0, 0.3125, 1.0, 0.2812, 1.0, 0.2812, 1.0, 0.75, 1.0, 0.75, 1.0, 0.7188, 1.0, 0.7188, 1.0, 0.3438, 1.0, 0.3438, 1.0, 0.3125, 1.0, 0.3125, 1.0, 0.8125, 1.0, 0.8125, 1.0, 0.7812, 1.0, 0.7812, 1.0, 0.375, 1.0, 0.375, 1.0, 0.3438, 1.0, 0.3438, 1.0, 0.1562, 1.0, 0.1562, 1.0, 0.125, 1.0, 0.125, 1.0, 0.8438, 1.0, 0.8438, 1.0, 0.8125, 1.0, 0.8125, 1.0, 0.5, 1.0, 0.5, 1.0, 0.4688, 1.0, 0.4688, 1.0, 0.09375, 1.0, 0.09375, 1.0, 0.0625, 1.0, 0.0625, 1.0, 1.0, 1.0, 1.0, 1.0, 0.9688, 1.0, 0.9688, 1.0, 0.5312, 1.0, 0.5312, 1.0, 0.5, 1.0, 0.5, 1.0, 0.125, 1.0, 0.125, 1.0, 0.09375, 1.0, 0.09375, 1.0, 0.875, 1.0, 0.875, 1.0, 0.8438, 1.0, 0.8438, 1.0, 0.5625, 1.0, 0.5625, 1.0, 0.5312, 1.0, 0.5312, 1.0, 0.1562, 1.0, 0.1562, 1.0, 0.125, 1.0, 0.125, 1.0, 0.7812, 1.0, 0.7812, 1.0, 0.75, 1.0, 0.75, 1.0, 0.5938, 1.0, 0.5938, 1.0, 0.5625, 1.0, 0.5625, 1.0, 0.1875, 1.0, 0.1875, 1.0, 0.1562, 1.0, 0.1562, 1.0, 0.625, 1.0, 0.625, 1.0, 0.5938, 1.0, 0.5938, 1.0, 0.2188, 1.0, 0.2188, 1.0, 0.1875, 1.0, 0.1875, 1.0, 0.6562, 1.0, 0.6562, 1.0, 0.625, 1.0, 0.625, 1.0, 0.25, 1.0, 0.25, 1.0, 0.2188, 1.0, 0.2188, 1.0, 0.6875, 1.0, 0.6875, 1.0, 0.6562, 1.0, 0.6562, 1.0, 0.2812, 1.0, 0.2812, 1.0, 0.25, 1.0, 0.25, 1.0, 0.7188, 1.0, 0.7188, 1.0, 0.6875, 1.0, 0.6875, 1.0, 0.3125, 1.0, 0.3125, 1.0, 0.2812, 1.0, 0.2812, 1.0, 0.75, 1.0, 0.75, 1.0, 0.7188, 1.0, 0.7188, 1.0, 0.3438, 1.0, 0.3438, 1.0, 0.3125, 1.0, 0.3125, 1.0, 0.8125, 1.0, 0.8125, 1.0, 0.7812, 1.0, 0.7812, 1.0, 0.375, 1.0, 0.375, 1.0, 0.3438, 1.0, 0.3438, 1.0, 0.9375, 1.0, 0.9375, 1.0, 0.9062, 1.0, 0.9062, 1.0, 0.4062, 1.0, 0.4062, 1.0, 0.375, 1.0, 0.375, 1.0, 0.9688, 1.0, 0.9688, 1.0, 0.9375, 1.0, 0.9375, 1.0, 0.4375, 1.0, 0.4375, 1.0, 0.4062, 1.0, 0.4062, 1.0, 0.0625, 1.0, 0.0625, 1.0, 0.03125, 1.0, 0.03125, 1.0, 0.9062, 1.0, 0.9062, 1.0, 0.875, 1.0, 0.875, 1.0, 0.4688, 1.0, 0.4688, 1.0, 0.4375, 1.0, 0.4375, 1.0, 0.2968, 0.4854, 0.25, 0.49, 0.2032, 0.4854, 0.1582, 0.4717, 0.1167, 0.4496, 0.08029, 0.4197, 0.05045, 0.3833, 0.02827, 0.3418, 0.01461, 0.2968, 0.01, 0.25, 0.01461, 0.2032, 0.02827, 0.1582, 0.05045, 0.1167, 0.08029, 0.08029, 0.1167, 0.05045, 0.1582, 0.02827, 0.2032, 0.01461, 0.25, 0.01, 0.2968, 0.01461, 0.3418, 0.02827, 0.3833, 0.05045, 0.4197, 0.08029, 0.4496, 0.1167, 0.4717, 0.1582, 0.4854, 0.2032, 0.49, 0.25, 0.4854, 0.2968, 0.4717, 0.3418, 0.4496, 0.3833, 0.4197, 0.4197, 0.3833, 0.4496, 0.3418, 0.4717, 0.7812, 1.0, 0.7812, 1.0, 0.75, 1.0, 0.75, 1.0, 0.5938, 1.0, 0.5938, 1.0, 0.5625, 1.0, 0.5625, 1.0, 0.1875, 1.0, 0.1875, 1.0, 0.1562, 1.0, 0.1562, 1.0, 0.625, 1.0, 0.625, 1.0, 0.5938, 1.0, 0.5938, 1.0, 0.2188, 1.0, 0.2188, 1.0, 0.1875, 1.0, 0.1875, 1.0, 0.6562, 1.0, 0.6562, 1.0, 0.625, 1.0, 0.625, 1.0, 0.25, 1.0, 0.25, 1.0, 0.2188, 1.0, 0.2188, 1.0, 0.6875, 1.0, 0.6875, 1.0, 0.6562, 1.0, 0.6562, 1.0, 0.2812, 1.0, 0.2812, 1.0, 0.25, 1.0, 0.25, 1.0, 0.7188, 1.0, 0.7188, 1.0, 0.6875, 1.0, 0.6875, 1.0, 0.3125, 1.0, 0.3125, 1.0, 0.2812, 1.0, 0.2812, 1.0, 0.75, 1.0, 0.75, 1.0, 0.7188, 1.0, 0.7188, 1.0, 0.3438, 1.0, 0.3438, 1.0, 0.3125, 1.0, 0.3125, 1.0, 0.8125, 1.0, 0.8125, 1.0, 0.7812, 1.0, 0.7812, 1.0, 0.375, 1.0, 0.375, 1.0, 0.3438, 1.0, 0.3438, 1.0, 0.9375, 1.0, 0.9375, 1.0, 0.9062, 1.0, 0.9062, 1.0, 0.4062, 1.0, 0.4062, 1.0, 0.375, 1.0, 0.375, 1.0, 0.9688, 1.0, 0.9688, 1.0, 0.9375, 1.0, 0.9375, 1.0, 0.4375, 1.0, 0.4375, 1.0, 0.4062, 1.0, 0.4062, 1.0, 0.0625, 1.0, 0.0625, 1.0, 0.03125, 1.0, 0.03125, 1.0, 0.9062, 1.0, 0.9062, 1.0, 0.875, 1.0, 0.875, 1.0, 0.4688, 1.0, 0.4688, 1.0, 0.4375, 1.0, 0.4375, 1.0, 0.03125, 1.0, 0.03125, 1.0, 0.0, 1.0, 0.0, 1.0, 0.8438, 1.0, 0.8438, 1.0, 0.8125, 1.0, 0.8125, 1.0, 0.5, 1.0, 0.5, 1.0, 0.4688, 1.0, 0.4688, 1.0, 0.09375, 1.0, 0.09375, 1.0, 0.0625, 1.0, 0.0625, 1.0, 1.0, 1.0, 1.0, 1.0, 0.9688, 1.0, 0.9688, 1.0, 0.5312, 1.0, 0.5312, 1.0, 0.5, 1.0, 0.5, 1.0, 0.125, 1.0, 0.125, 1.0, 0.09375, 1.0, 0.09375, 1.0, 0.875, 1.0, 0.875, 1.0, 0.8438, 1.0, 0.8438, 1.0, 0.5625, 1.0, 0.5625, 1.0, 0.5312, 1.0, 0.5312, 1.0, 0.8182, 0.0, 0.7727, 0.07873, 0.8636, 0.07873, 0.7273, 0.1575, 0.6818, 0.07873, 0.6364, 0.1575, 0.09091, 0.0, 0.04545, 0.07873, 0.1364, 0.07873, 0.2727, 0.0, 0.2273, 0.07873, 0.3182, 0.07873, 0.4545, 0.0, 0.4091, 0.07873, 0.5, 0.07873, 0.7273, 0.1575, 0.6364, 0.1575, 0.6818, 0.2362, 0.9091, 0.1575, 0.8182, 0.1575, 0.8636, 0.2362, 0.1818, 0.1575, 0.09091, 0.1575, 0.1364, 0.2362, 0.3636, 0.1575, 0.2727, 0.1575, 0.3182, 0.2362, 0.5455, 0.1575, 0.4545, 0.1575, 0.5, 0.2362, 0.7273, 0.1575, 0.6818, 0.2362, 0.7727, 0.2362, 0.9091, 0.1575, 0.8636, 0.2362, 0.9545, 0.2362, 0.1818, 0.1575, 0.1364, 0.2362, 0.2273, 0.2362, 0.3636, 0.1575, 0.3182, 0.2362, 0.4091, 0.2362, 0.5455, 0.1575, 0.5, 0.2362, 0.5909, 0.2362, 0.8182, 0.3149, 0.7273, 0.3149, 0.7727, 0.3937, 1.0, 0.3149, 0.9091, 0.3149, 0.9545, 0.3937, 0.2727, 0.3149, 0.1818, 0.3149, 0.2273, 0.3937, 0.4545, 0.3149, 0.3636, 0.3149, 0.4091, 0.3937, 0.6364, 0.3149, 0.5455, 0.3149, 0.5909, 0.3937, 0.5909, 0.3937, 0.5, 0.3937, 0.5455, 0.4724, 0.5909, 0.3937, 0.5455, 0.3149, 0.5, 0.3937, 0.5455, 0.3149, 0.4545, 0.3149, 0.5, 0.3937, 0.4091, 0.3937, 0.3182, 0.3937, 0.3636, 0.4724, 0.4091, 0.3937, 0.3636, 0.3149, 0.3182, 0.3937, 0.3636, 0.3149, 0.2727, 0.3149, 0.3182, 0.3937, 0.2273, 0.3937, 0.1364, 0.3937, 0.1818, 0.4724, 0.2273, 0.3937, 0.1818, 0.3149, 0.1364, 0.3937, 0.1818, 0.3149, 0.09091, 0.3149, 0.1364, 0.3937, 0.9545, 0.3937, 0.8636, 0.3937, 0.9091, 0.4724, 0.9545, 0.3937, 0.9091, 0.3149, 0.8636, 0.3937, 0.9091, 0.3149, 0.8182, 0.3149, 0.8636, 0.3937, 0.7727, 0.3937, 0.6818, 0.3937, 0.7273, 0.4724, 0.7727, 0.3937, 0.7273, 0.3149, 0.6818, 0.3937, 0.7273, 0.3149, 0.6364, 0.3149, 0.6818, 0.3937, 0.5909, 0.2362, 0.5455, 0.3149, 0.6364, 0.3149, 0.5909, 0.2362, 0.5, 0.2362, 0.5455, 0.3149, 0.5, 0.2362, 0.4545, 0.3149, 0.5455, 0.3149, 0.4091, 0.2362, 0.3636, 0.3149, 0.4545, 0.3149, 0.4091, 0.2362, 0.3182, 0.2362, 0.3636, 0.3149, 0.3182, 0.2362, 0.2727, 0.3149, 0.3636, 0.3149, 0.2273, 0.2362, 0.1818, 0.3149, 0.2727, 0.3149, 0.2273, 0.2362, 0.1364, 0.2362, 0.1818, 0.3149, 0.1364, 0.2362, 0.09091, 0.3149, 0.1818, 0.3149, 0.9545, 0.2362, 0.9091, 0.3149, 1.0, 0.3149, 0.9545, 0.2362, 0.8636, 0.2362, 0.9091, 0.3149, 0.8636, 0.2362, 0.8182, 0.3149, 0.9091, 0.3149, 0.7727, 0.2362, 0.7273, 0.3149, 0.8182, 0.3149, 0.7727, 0.2362, 0.6818, 0.2362, 0.7273, 0.3149, 0.6818, 0.2362, 0.6364, 0.3149, 0.7273, 0.3149, 0.5, 0.2362, 0.4091, 0.2362, 0.4545, 0.3149, 0.5, 0.2362, 0.4545, 0.1575, 0.4091, 0.2362, 0.4545, 0.1575, 0.3636, 0.1575, 0.4091, 0.2362, 0.3182, 0.2362, 0.2273, 0.2362, 0.2727, 0.3149, 0.3182, 0.2362, 0.2727, 0.1575, 0.2273, 0.2362, 0.2727, 0.1575, 0.1818, 0.1575, 0.2273, 0.2362, 0.1364, 0.2362, 0.04545, 0.2362, 0.09091, 0.3149, 0.1364, 0.2362, 0.09091, 0.1575, 0.04545, 0.2362, 0.09091, 0.1575, 0.0, 0.1575, 0.04545, 0.2362, 0.8636, 0.2362, 0.7727, 0.2362, 0.8182, 0.3149, 0.8636, 0.2362, 0.8182, 0.1575, 0.7727, 0.2362, 0.8182, 0.1575, 0.7273, 0.1575, 0.7727, 0.2362, 0.6818, 0.2362, 0.5909, 0.2362, 0.6364, 0.3149, 0.6818, 0.2362, 0.6364, 0.1575, 0.5909, 0.2362, 0.6364, 0.1575, 0.5455, 0.1575, 0.5909, 0.2362, 0.5, 0.07873, 0.4545, 0.1575, 0.5455, 0.1575, 0.5, 0.07873, 0.4091, 0.07873, 0.4545, 0.1575, 0.4091, 0.07873, 0.3636, 0.1575, 0.4545, 0.1575, 0.3182, 0.07873, 0.2727, 0.1575, 0.3636, 0.1575, 0.3182, 0.07873, 0.2273, 0.07873, 0.2727, 0.1575, 0.2273, 0.07873, 0.1818, 0.1575, 0.2727, 0.1575, 0.1364, 0.07873, 0.09091, 0.1575, 0.1818, 0.1575, 0.1364, 0.07873, 0.04545, 0.07873, 0.09091, 0.1575, 0.04545, 0.07873, 0.0, 0.1575, 0.09091, 0.1575, 0.6364, 0.1575, 0.5909, 0.07873, 0.5455, 0.1575, 0.6364, 0.1575, 0.6818, 0.07873, 0.5909, 0.07873, 0.6818, 0.07873, 0.6364, 0.0, 0.5909, 0.07873, 0.8636, 0.07873, 0.8182, 0.1575, 0.9091, 0.1575, 0.8636, 0.07873, 0.7727, 0.07873, 0.8182, 0.1575, 0.7727, 0.07873, 0.7273, 0.1575, 0.8182, 0.1575, 0.375, 0.25, 0.625, 0.25, 0.625, 0.5, 0.375, 0.5, 0.375, 0.5, 0.625, 0.5, 0.625, 0.75, 0.375, 0.75, 0.375, 0.75, 0.625, 0.75, 0.625, 1.0, 0.375, 1.0, 0.1512, 0.5262, 0.3488, 0.5262, 0.3488, 0.5262, 0.1512, 0.5262, 0.625, 0.5, 0.875, 0.5, 0.875, 0.75, 0.625, 0.75, 0.375, 0.25, 0.375, 0.0, 0.625, 0.0, 0.625, 0.25, 0.1512, 0.5262, 0.1512, 0.7238, 0.125, 0.75, 0.125, 0.5, 0.3488, 0.5262, 0.1512, 0.5262, 0.125, 0.5, 0.375, 0.5, 0.3488, 0.7238, 0.3488, 0.5262, 0.375, 0.5, 0.375, 0.75, 0.1512, 0.7238, 0.3488, 0.7238, 0.375, 0.75, 0.125, 0.75, 0.3488, 0.5262, 0.3488, 0.7238, 0.3488, 0.7238, 0.3488, 0.5262, 0.1512, 0.7238, 0.1512, 0.5262, 0.1512, 0.5262, 0.1512, 0.7238, 0.3488, 0.7238, 0.1512, 0.7238, 0.1512, 0.7238, 0.3488, 0.7238, 0.6029, 0.02209, 0.6029, 0.2279, 0.6029, 0.2279, 0.6029, 0.02209, 0.5, 0.0, 0.5883, 0.75, 0.6617, 0.75, 0.875, 0.75, 0.5883, 0.5, 0.5, 0.25, 0.625, 0.25, 0.6617, 0.5, 0.3588, 0.7338, 0.1412, 0.7338, 0.1412, 0.7338, 0.3588, 0.7338, 0.375, 0.5, 0.5883, 0.5, 0.5883, 0.75, 0.375, 0.75, 0.6617, 0.5, 0.6617, 0.75, 0.5883, 0.75, 0.5883, 0.5, 0.6617, 0.5, 0.875, 0.5, 0.875, 0.75, 0.6617, 0.75, 0.3971, 0.02209, 0.3971, 0.2279, 0.375, 0.25, 0.375, 0.0, 0.6029, 0.02209, 0.3971, 0.02209, 0.375, 0.0, 0.5, 0.0, 0.625, 0.0, 0.6029, 0.2279, 0.6029, 0.02209, 0.625, 0.0, 0.625, 0.25, 0.3971, 0.2279, 0.6029, 0.2279, 0.625, 0.25, 0.5, 0.25, 0.375, 0.25, 0.6029, 0.2279, 0.3971, 0.2279, 0.3971, 0.2279, 0.6029, 0.2279, 0.3971, 0.2279, 0.3971, 0.02209, 0.3971, 0.02209, 0.3971, 0.2279, 0.6029, 0.2279, 0.3971, 0.2279, 0.3971, 0.2279, 0.6029, 0.2279, 0.3971, 0.02209, 0.6029, 0.02209, 0.6029, 0.02209, 0.3971, 0.02209, 0.3971, 0.02209, 0.6029, 0.02209, 0.6029, 0.02209, 0.3971, 0.02209, 0.3971, 0.02209, 0.6029, 0.02209, 0.6029, 0.02209, 0.3971, 0.02209, 0.6029, 0.02209, 0.6029, 0.2279, 0.6029, 0.2279, 0.6029, 0.02209, 0.3971, 0.2279, 0.3971, 0.02209, 0.3971, 0.02209, 0.3971, 0.2279, 0.3971, 0.02209, 0.6029, 0.02209, 0.6029, 0.2279, 0.3971, 0.2279, 0.6029, 0.02209, 0.6029, 0.2279, 0.6029, 0.2279, 0.6029, 0.02209, 0.3971, 0.2279, 0.3971, 0.02209, 0.3971, 0.02209, 0.3971, 0.2279, 0.6029, 0.2279, 0.3971, 0.2279, 0.3971, 0.2279, 0.6029, 0.2279, 0.1412, 0.5162, 0.1412, 0.7338, 0.125, 0.75, 0.125, 0.5, 0.3588, 0.5162, 0.1412, 0.5162, 0.125, 0.5, 0.375, 0.5, 0.3588, 0.7338, 0.3588, 0.5162, 0.375, 0.5, 0.375, 0.75, 0.1412, 0.7338, 0.3588, 0.7338, 0.375, 0.75, 0.125, 0.75, 0.1412, 0.5162, 0.3588, 0.5162, 0.3588, 0.5162, 0.1412, 0.5162, 0.3588, 0.5162, 0.3588, 0.7338, 0.3588, 0.7338, 0.3588, 0.5162, 0.1412, 0.7338, 0.1412, 0.5162, 0.1412, 0.5162, 0.1412, 0.7338, 0.5465, 0.6507, 0.4894, 0.09932, 0.4894, 0.09932, 0.5465, 0.6507, 0.211, 0.4695, 0.4588, 0.3137, 0.4588, 0.3137, 0.211, 0.4695, 0.4588, 0.3137, 0.211, 0.4695, 0.125, 0.5, 0.5, 0.25, 0.211, 0.4695, 0.3803, 0.4918, 0.375, 0.5, 0.125, 0.5, 0.4052, 0.6507, 0.3973, 0.09932, 0.375, 0.0, 0.375, 0.75, 0.3803, 0.4918, 0.5382, 0.4751, 0.5883, 0.5, 0.375, 0.5, 0.5465, 0.6507, 0.4052, 0.6507, 0.375, 0.75, 0.5883, 0.75, 0.3973, 0.09932, 0.4894, 0.09932, 0.5, 0.0, 0.375, 0.0, 0.4894, 0.09932, 0.5465, 0.6507, 0.5883, 0.75, 0.5, 0.0, 0.5382, 0.4751, 0.4588, 0.3137, 0.5, 0.25, 0.5883, 0.5, 0.4052, 0.6507, 0.5465, 0.6507, 0.5465, 0.6507, 0.4052, 0.6507, 0.3973, 0.09932, 0.4052, 0.6507, 0.4052, 0.6507, 0.3973, 0.09932, 0.4894, 0.09932, 0.3973, 0.09932, 0.3973, 0.09932, 0.4894, 0.09932, 0.4588, 0.3137, 0.5382, 0.4751, 0.5382, 0.4751, 0.4588, 0.3137, 0.5382, 0.4751, 0.3803, 0.4918, 0.3803, 0.4918, 0.5382, 0.4751, 0.3803, 0.4918, 0.211, 0.4695, 0.211, 0.4695, 0.3803, 0.4918, 0.375, 0.0, 0.375, 0.25, 0.625, 0.25, 0.625, 0.0, 0.375, 0.25, 0.375, 0.5, 0.625, 0.5, 0.625, 0.25, 0.375, 0.5, 0.375, 0.75, 0.625, 0.75, 0.625, 0.5, 0.375, 0.75, 0.375, 1.0, 0.625, 1.0, 0.625, 0.75, 0.125, 0.5, 0.125, 0.75, 0.375, 0.75, 0.375, 0.5, 0.625, 0.5, 0.625, 0.75, 0.875, 0.75, 0.875, 0.5, 0.375, 0.0, 0.375, 0.25, 0.625, 0.25, 0.625, 0.0, 0.375, 0.25, 0.375, 0.5, 0.625, 0.5, 0.625, 0.25, 0.375, 0.5, 0.375, 0.75, 0.625, 0.75, 0.625, 0.5, 0.375, 0.75, 0.375, 1.0, 0.625, 1.0, 0.625, 0.75, 0.125, 0.5, 0.125, 0.75, 0.375, 0.75, 0.375, 0.5, 0.625, 0.5, 0.625, 0.75, 0.875, 0.75, 0.875, 0.5, 0.375, 0.0, 0.625, 0.0, 0.625, 0.25, 0.375, 0.25, 0.375, 0.25, 0.625, 0.25, 0.625, 0.5, 0.375, 0.5, 0.375, 0.5, 0.625, 0.5, 0.625, 0.75, 0.375, 0.75, 0.375, 0.75, 0.625, 0.75, 0.625, 1.0, 0.375, 1.0, 0.125, 0.5, 0.375, 0.5, 0.375, 0.75, 0.125, 0.75, 0.625, 0.5, 0.875, 0.5, 0.875, 0.75, 0.625, 0.75, 0.375, 0.0, 0.625, 0.0, 0.625, 0.25, 0.375, 0.25, 0.375, 0.25, 0.625, 0.25, 0.625, 0.5, 0.375, 0.5, 0.375, 0.5, 0.625, 0.5, 0.625, 0.75, 0.375, 0.75, 0.375, 0.75, 0.625, 0.75, 0.625, 1.0, 0.375, 1.0, 0.125, 0.5, 0.375, 0.5, 0.375, 0.75, 0.125, 0.75, 0.625, 0.5, 0.875, 0.5, 0.875, 0.75, 0.625, 0.75])
me_cube_007.use_remesh_fix_poles = True
me_cube_007.use_remesh_preserve_attributes = False
me_cube_007.use_mirror_vertex_groups = False
me_cube_007.update()
arm_armature = bpy.data.armatures.new('Armature')  # bones are not reproduced

# ---- objects
ob_supersignalboy = bpy.data.objects.new('SuperSignalBoy', me_cube_007)
ob_armature = bpy.data.objects.new('Armature', arm_armature)

# ---- transforms, parenting, visibility, modifiers, constraints
ob_supersignalboy.parent = ob_armature
ob_supersignalboy.location = (0.0, 0.0, 0.0)
ob_supersignalboy.lineart.crease_threshold = 0.0
_vg = ob_supersignalboy.vertex_groups.new(name='LeftArm')
_vg.add([374, 375, 376, 377, 378, 379, 380, 381], 1.0, 'REPLACE')
_vg = ob_supersignalboy.vertex_groups.new(name='RightArm')
_vg.add([382, 383, 384, 385, 386, 387, 388, 389], 1.0, 'REPLACE')
_vg = ob_supersignalboy.vertex_groups.new(name='LeftLeg')
_vg.add([366, 367, 368, 369, 370, 371, 372, 373], 1.0, 'REPLACE')
_vg = ob_supersignalboy.vertex_groups.new(name='RightLeg')
_vg.add([390, 391, 392, 393, 394, 395, 396, 397], 1.0, 'REPLACE')
_vg = ob_supersignalboy.vertex_groups.new(name='Torso')
_vg.add([0, 1, 2, 3, 4, 5, 6, 7, 8, 9, 10, 11, 12, 13, 14, 15, 16, 17, 18, 19, 20, 21, 22, 23, 24, 25, 26, 27, 28, 29, 30, 31, 32, 33, 34, 35, 36, 37, 38, 39, 40, 41, 42, 43, 44, 45, 46, 47, 48, 49, 50, 51, 52, 53, 54, 55, 56, 57, 58, 59, 60, 61, 62, 63, 64, 65, 66, 67, 68, 69, 70, 71, 72, 73, 74, 75, 76, 77, 78, 79, 80, 81, 82, 83, 84, 85, 86, 87, 88, 89, 90, 91, 92, 93, 94, 95, 96, 97, 98, 99, 100, 101, 102, 103, 104, 105, 106, 107, 108, 109, 110, 111, 112, 113, 114, 115, 116, 117, 118, 119, 120, 121, 122, 123, 124, 125, 126, 127, 128, 129, 130, 131, 132, 133, 134, 135, 136, 137, 138, 139, 140, 141, 142, 143, 144, 145, 146, 147, 148, 149, 150, 151, 152, 153, 154, 155, 156, 157, 158, 159, 160, 161, 162, 163, 164, 165, 166, 167, 168, 169, 170, 171, 172, 173, 174, 175, 176, 177, 178, 179, 180, 181, 182, 183, 184, 185, 186, 187, 188, 189, 190, 191, 192, 193, 194, 195, 196, 197, 198, 199, 200, 201, 202, 203, 204, 205, 206, 207, 208, 209, 210, 211, 212, 213, 214, 215, 216, 217, 218, 219, 220, 221, 222, 223, 224, 225, 226, 227, 228, 229, 230, 231, 232, 233, 234, 235, 236, 237, 238, 239, 240, 241, 242, 243, 244, 245, 246, 247, 248, 249, 250, 251, 252, 253, 254, 255, 256, 257, 258, 259, 260, 261, 262, 263, 264, 265, 266, 267, 268, 269, 270, 271, 272, 273, 274, 275, 276, 277, 278, 279, 280, 281, 282, 283, 284, 285, 286, 287, 288, 289, 290, 291, 292, 293, 294, 295, 296, 297, 314, 315, 316, 317, 318, 319, 320, 321, 322, 323, 324, 325, 326, 327, 328, 329, 330, 331, 332, 333, 334, 335, 336, 337, 338, 339, 340, 341, 342, 343, 344, 345, 346, 347, 348, 349, 350, 351, 352, 353, 354, 355, 356, 357, 358, 359, 360, 361, 362, 363, 364, 365], 1.0, 'REPLACE')
_vg = ob_supersignalboy.vertex_groups.new(name='Head')
_vg.add([298, 299, 300, 301, 302, 303, 304, 305, 306, 307, 308, 309, 310, 311, 312, 313], 1.0, 'REPLACE')
_m = ob_supersignalboy.modifiers.new('Armature', 'ARMATURE')
_m.object = ob_armature
_m.use_deform_preserve_volume = True
ob_armature.location = (0.0, 0.0, 0.0)
ob_armature.show_in_front = True
ob_armature.lineart.crease_threshold = 0.0

# ---- collection membership
col_collection.objects.link(ob_supersignalboy)
col_collection.objects.link(ob_armature)

# ---- scene / render settings (as saved in the file)
scene.frame_start = 1; scene.frame_end = 60; scene.frame_set(6)
scene.render.engine = 'BLENDER_EEVEE_NEXT'
scene.render.fps = 60
scene.cycles.use_denoising = False
scene.cycles.samples = 128
scene.cycles.sampling_pattern = 'TABULATED_SOBOL'
scene.cycles.use_adaptive_sampling = False
scene.cycles.use_light_tree = False
scene.view_settings.view_transform = 'Filmic'
bpy.context.view_layer.update()

# ---- added for rendering (the .blend has no active camera and no usable light): camera, sun
cam_auto = bpy.data.cameras.new('AutoCamera')
cam_auto.lens = 50.0
cam_auto.sensor_width = 36.0
cam_auto.clip_end = 1000.0
ob_auto_camera = bpy.data.objects.new('AutoCamera', cam_auto)
scene.collection.objects.link(ob_auto_camera)
ob_auto_camera.location = (8.07099, -9.7932, 10.1412)
ob_auto_camera.rotation_euler = (1.09748, -7.21219e-08, 0.694738)
scene.camera = ob_auto_camera
light_auto_sun = bpy.data.lights.new('AutoSun', 'SUN')
light_auto_sun.energy = 3.0
light_auto_sun.angle = 0.0523599
ob_auto_sun = bpy.data.objects.new('AutoSun', light_auto_sun)
scene.collection.objects.link(ob_auto_sun)
ob_auto_sun.rotation_euler = (0.872665, 0.174533, 0.523599)
bpy.context.view_layer.update()
